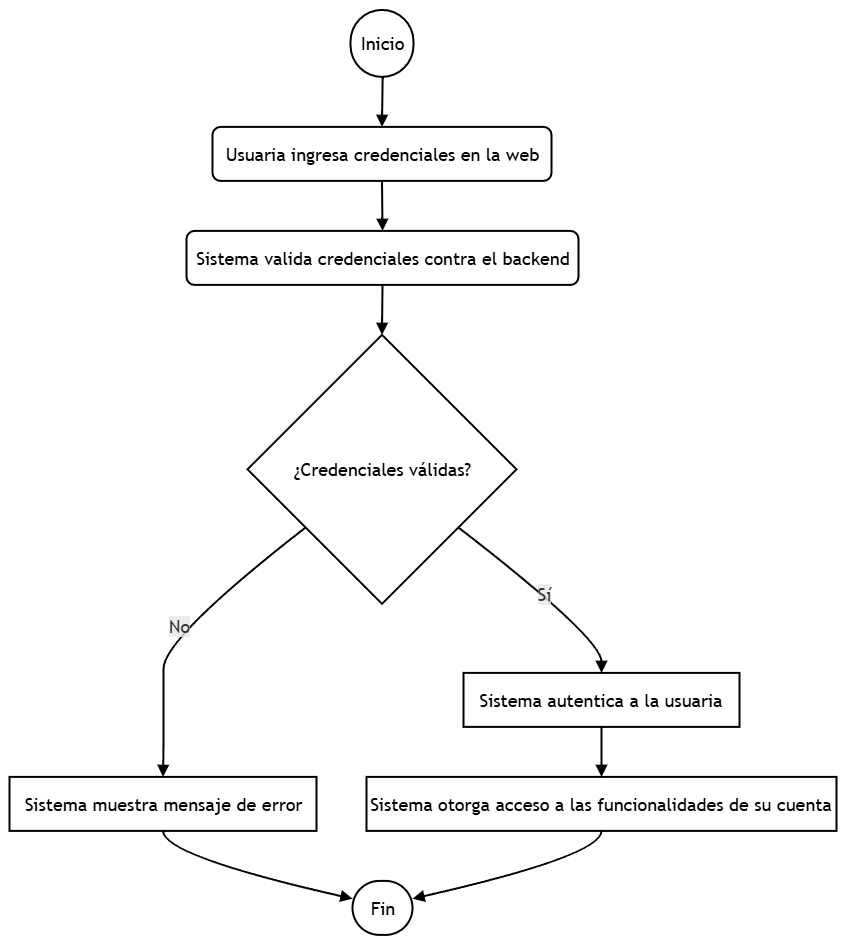

The diagram above was exported from draw.io. Its source (the exported page's mxGraphModel, read from the mxfile embedded in the PNG):
<mxGraphModel dx="2847" dy="2279" grid="1" gridSize="10" guides="1" tooltips="1" connect="1" arrows="1" fold="1" page="1" pageScale="1" pageWidth="827" pageHeight="1169" math="0" shadow="0">
  <root>
    <mxCell id="0" />
    <mxCell id="1" parent="0" />
    <UserObject label="" mermaidData="{&#10;  &quot;data&quot;: &quot;flowchart TD\n  A([Inicio]) --&gt; B[\&quot;Usuaria ingresa credenciales en la web\&quot;]\n  B --&gt; C[\&quot;Sistema valida credenciales contra el backend\&quot;]\n  C --&gt; D{\&quot;¿Credenciales válidas?\&quot;}\n  D --&gt;|No| E[\&quot;Sistema muestra mensaje de error\&quot;]\n  E --&gt; F([Fin])\n  D --&gt;|Sí| G[\&quot;Sistema autentica a la usuaria\&quot;]\n  G --&gt; H[\&quot;Sistema otorga acceso a las funcionalidades de su cuenta\&quot;]\n  H --&gt; F&quot;,&#10;  &quot;config&quot;: null&#10;}" id="18">
      <mxCell connectable="0" parent="1" style="group;transparentBounds=1;editIcon=1;lockedGroup=0;groupPadding=10;fontSize=18;" vertex="1">
        <mxGeometry height="915" width="422" as="geometry" />
      </mxCell>
    </UserObject>
    <UserObject label="Inicio" mermaidId="n:A" mermaidBaseStyle="html=1;rounded=1;whiteSpace=wrap;arcSize=50;strokeWidth=1;fillColor=light-dark(#ECECFF,#1f2020);strokeColor=light-dark(#9370DB,#cccccc);fontColor=light-dark(#333333,#cccccc);fontFamily=Trebuchet MS,Verdana,Arial,sans-serif;fontSize=16;" mermaidBaseValue="Inicio" id="2">
      <mxCell parent="18" style="html=1;rounded=1;whiteSpace=wrap;arcSize=50;strokeWidth=2;fontFamily=Trebuchet MS,Verdana,Arial,sans-serif;fontSize=18;" vertex="1">
        <mxGeometry height="67" width="63" x="349" y="-20" as="geometry" />
      </mxCell>
    </UserObject>
    <UserObject label="Usuaria ingresa credenciales en la web" mermaidId="n:B" mermaidBaseStyle="html=1;whiteSpace=wrap;strokeWidth=1;fillColor=light-dark(#ECECFF,#1f2020);strokeColor=light-dark(#9370DB,#cccccc);fontColor=light-dark(#333333,#cccccc);fontFamily=Trebuchet MS,Verdana,Arial,sans-serif;fontSize=16;" mermaidBaseValue="Usuaria ingresa credenciales en la web" id="3">
      <mxCell parent="18" style="html=1;whiteSpace=wrap;strokeWidth=2;fontFamily=Trebuchet MS,Verdana,Arial,sans-serif;fontSize=18;rounded=1;" vertex="1">
        <mxGeometry height="54" width="339" x="211" y="97" as="geometry" />
      </mxCell>
    </UserObject>
    <UserObject label="Sistema valida credenciales contra el backend" mermaidId="n:C" mermaidBaseStyle="html=1;whiteSpace=wrap;strokeWidth=1;fillColor=light-dark(#ECECFF,#1f2020);strokeColor=light-dark(#9370DB,#cccccc);fontColor=light-dark(#333333,#cccccc);fontFamily=Trebuchet MS,Verdana,Arial,sans-serif;fontSize=16;" mermaidBaseValue="Sistema valida credenciales contra el backend" id="4">
      <mxCell parent="18" style="html=1;whiteSpace=wrap;strokeWidth=2;fontFamily=Trebuchet MS,Verdana,Arial,sans-serif;fontSize=18;rounded=1;" vertex="1">
        <mxGeometry height="54" width="392" x="185" y="201" as="geometry" />
      </mxCell>
    </UserObject>
    <UserObject label="¿Credenciales válidas?" mermaidId="n:D" mermaidBaseStyle="rhombus;html=1;strokeWidth=1;whiteSpace=wrap;fillColor=light-dark(#ECECFF,#1f2020);strokeColor=light-dark(#9370DB,#cccccc);fontColor=light-dark(#333333,#cccccc);fontFamily=Trebuchet MS,Verdana,Arial,sans-serif;fontSize=16;" mermaidBaseValue="¿Credenciales válidas?" id="5">
      <mxCell parent="18" style="rhombus;html=1;strokeWidth=2;whiteSpace=wrap;fontFamily=Trebuchet MS,Verdana,Arial,sans-serif;fontSize=18;" vertex="1">
        <mxGeometry height="269" width="269" x="246" y="305" as="geometry" />
      </mxCell>
    </UserObject>
    <UserObject label="Sistema muestra mensaje de error" mermaidId="n:E" mermaidBaseStyle="html=1;whiteSpace=wrap;strokeWidth=1;fillColor=light-dark(#ECECFF,#1f2020);strokeColor=light-dark(#9370DB,#cccccc);fontColor=light-dark(#333333,#cccccc);fontFamily=Trebuchet MS,Verdana,Arial,sans-serif;fontSize=16;" mermaidBaseValue="Sistema muestra mensaje de error" id="6">
      <mxCell parent="18" style="html=1;whiteSpace=wrap;strokeWidth=2;fontFamily=Trebuchet MS,Verdana,Arial,sans-serif;fontSize=18;" vertex="1">
        <mxGeometry height="54" width="307" x="8" y="747" as="geometry" />
      </mxCell>
    </UserObject>
    <UserObject label="Fin" mermaidId="n:F" mermaidBaseStyle="html=1;rounded=1;whiteSpace=wrap;arcSize=50;strokeWidth=1;fillColor=light-dark(#ECECFF,#1f2020);strokeColor=light-dark(#9370DB,#cccccc);fontColor=light-dark(#333333,#cccccc);fontFamily=Trebuchet MS,Verdana,Arial,sans-serif;fontSize=16;" mermaidBaseValue="Fin" id="7">
      <mxCell parent="18" style="html=1;rounded=1;whiteSpace=wrap;arcSize=50;strokeWidth=2;fontFamily=Trebuchet MS,Verdana,Arial,sans-serif;fontSize=18;" vertex="1">
        <mxGeometry height="54" width="60" x="351" y="851" as="geometry" />
      </mxCell>
    </UserObject>
    <UserObject label="Sistema autentica a la usuaria" mermaidId="n:G" mermaidBaseStyle="html=1;whiteSpace=wrap;strokeWidth=1;fillColor=light-dark(#ECECFF,#1f2020);strokeColor=light-dark(#9370DB,#cccccc);fontColor=light-dark(#333333,#cccccc);fontFamily=Trebuchet MS,Verdana,Arial,sans-serif;fontSize=16;" mermaidBaseValue="Sistema autentica a la usuaria" id="8">
      <mxCell parent="18" style="html=1;whiteSpace=wrap;strokeWidth=2;fontFamily=Trebuchet MS,Verdana,Arial,sans-serif;fontSize=18;" vertex="1">
        <mxGeometry height="54" width="276" x="462" y="643" as="geometry" />
      </mxCell>
    </UserObject>
    <UserObject label="Sistema otorga acceso a las funcionalidades de su cuenta" mermaidId="n:H" mermaidBaseStyle="html=1;whiteSpace=wrap;strokeWidth=1;fillColor=light-dark(#ECECFF,#1f2020);strokeColor=light-dark(#9370DB,#cccccc);fontColor=light-dark(#333333,#cccccc);fontFamily=Trebuchet MS,Verdana,Arial,sans-serif;fontSize=16;" mermaidBaseValue="Sistema otorga acceso a las funcionalidades de su cuenta" id="9">
      <mxCell parent="18" style="html=1;whiteSpace=wrap;strokeWidth=2;fontFamily=Trebuchet MS,Verdana,Arial,sans-serif;fontSize=18;" vertex="1">
        <mxGeometry height="54" width="470" x="365" y="747" as="geometry" />
      </mxCell>
    </UserObject>
    <UserObject label="" mermaidId="e:A-&gt;B#0" mermaidBaseStyle="curved=1;startArrow=none;endArrow=block;endSize=7;strokeColor=light-dark(#333333,#cccccc);exitX=0.51;exitY=1;entryX=0.5;entryY=0;" mermaidBaseValue="" id="10">
      <mxCell edge="1" parent="18" source="2" style="curved=1;startArrow=none;endArrow=block;endSize=7;exitX=0.51;exitY=1;entryX=0.5;entryY=0;fontSize=18;strokeWidth=2;" target="3">
        <mxGeometry relative="1" as="geometry">
          <Array as="points" />
        </mxGeometry>
      </mxCell>
    </UserObject>
    <UserObject label="" mermaidId="e:B-&gt;C#0" mermaidBaseStyle="curved=1;startArrow=none;endArrow=block;endSize=7;strokeColor=light-dark(#333333,#cccccc);exitX=0.5;exitY=1;entryX=0.5;entryY=0;" mermaidBaseValue="" id="11">
      <mxCell edge="1" parent="18" source="3" style="curved=1;startArrow=none;endArrow=block;endSize=7;exitX=0.5;exitY=1;entryX=0.5;entryY=0;fontSize=18;strokeWidth=2;" target="4">
        <mxGeometry relative="1" as="geometry">
          <Array as="points" />
        </mxGeometry>
      </mxCell>
    </UserObject>
    <UserObject label="" mermaidId="e:C-&gt;D#0" mermaidBaseStyle="curved=1;startArrow=none;endArrow=block;endSize=7;strokeColor=light-dark(#333333,#cccccc);exitX=0.5;exitY=1;entryX=0.5;entryY=0;" mermaidBaseValue="" id="12">
      <mxCell edge="1" parent="18" source="4" style="curved=1;startArrow=none;endArrow=block;endSize=7;exitX=0.5;exitY=1;entryX=0.5;entryY=0;fontSize=18;strokeWidth=2;" target="5">
        <mxGeometry relative="1" as="geometry">
          <Array as="points" />
        </mxGeometry>
      </mxCell>
    </UserObject>
    <UserObject label="No" mermaidId="e:D-&gt;E#0" mermaidBaseStyle="curved=1;startArrow=none;endArrow=block;endSize=7;strokeColor=light-dark(#333333,#cccccc);html=1;fontSize=16;labelBackgroundColor=light-dark(#E8E8E88D,#2a2a2a8D);fontFamily=Trebuchet MS,Verdana,Arial,sans-serif;fontColor=light-dark(#333333,#cccccc);exitX=0;exitY=0.88;entryX=0.5;entryY=0;" mermaidBaseValue="No" id="13">
      <mxCell edge="1" parent="18" source="5" style="curved=1;startArrow=none;endArrow=block;endSize=7;html=1;fontSize=18;labelBackgroundColor=light-dark(#E8E8E88D,#2a2a2a8D);fontFamily=Trebuchet MS,Verdana,Arial,sans-serif;fontColor=light-dark(#333333,#cccccc);exitX=0;exitY=0.88;entryX=0.5;entryY=0;strokeWidth=2;" target="6">
        <mxGeometry relative="1" as="geometry">
          <Array as="points">
            <mxPoint x="162" y="608" />
            <mxPoint x="162" y="670" />
            <mxPoint x="162" y="722" />
          </Array>
        </mxGeometry>
      </mxCell>
    </UserObject>
    <UserObject label="" mermaidId="e:E-&gt;F#0" mermaidBaseStyle="curved=1;startArrow=none;endArrow=block;endSize=7;strokeColor=light-dark(#333333,#cccccc);exitX=0.5;exitY=1;entryX=0;entryY=0.33;" mermaidBaseValue="" id="14">
      <mxCell edge="1" parent="18" source="6" style="curved=1;startArrow=none;endArrow=block;endSize=7;exitX=0.5;exitY=1;entryX=0;entryY=0.33;fontSize=18;strokeWidth=2;" target="7">
        <mxGeometry relative="1" as="geometry">
          <Array as="points">
            <mxPoint x="162" y="826" />
          </Array>
        </mxGeometry>
      </mxCell>
    </UserObject>
    <UserObject label="Sí" mermaidId="e:D-&gt;G#0" mermaidBaseStyle="curved=1;startArrow=none;endArrow=block;endSize=7;strokeColor=light-dark(#333333,#cccccc);html=1;fontSize=16;labelBackgroundColor=light-dark(#E8E8E88D,#2a2a2a8D);fontFamily=Trebuchet MS,Verdana,Arial,sans-serif;fontColor=light-dark(#333333,#cccccc);exitX=1;exitY=0.88;entryX=0.5;entryY=0;" mermaidBaseValue="Sí" id="15">
      <mxCell edge="1" parent="18" source="5" style="curved=1;startArrow=none;endArrow=block;endSize=7;html=1;fontSize=18;labelBackgroundColor=light-dark(#E8E8E88D,#2a2a2a8D);fontFamily=Trebuchet MS,Verdana,Arial,sans-serif;fontColor=light-dark(#333333,#cccccc);exitX=1;exitY=0.88;entryX=0.5;entryY=0;strokeWidth=2;" target="8">
        <mxGeometry relative="1" as="geometry">
          <Array as="points">
            <mxPoint x="600" y="608" />
          </Array>
        </mxGeometry>
      </mxCell>
    </UserObject>
    <UserObject label="" mermaidId="e:G-&gt;H#0" mermaidBaseStyle="curved=1;startArrow=none;endArrow=block;endSize=7;strokeColor=light-dark(#333333,#cccccc);exitX=0.5;exitY=1;entryX=0.5;entryY=0;" mermaidBaseValue="" id="16">
      <mxCell edge="1" parent="18" source="8" style="curved=1;startArrow=none;endArrow=block;endSize=7;exitX=0.5;exitY=1;entryX=0.5;entryY=0;fontSize=18;strokeWidth=2;" target="9">
        <mxGeometry relative="1" as="geometry">
          <Array as="points" />
        </mxGeometry>
      </mxCell>
    </UserObject>
    <UserObject label="" mermaidId="e:H-&gt;F#0" mermaidBaseStyle="curved=1;startArrow=none;endArrow=block;endSize=7;strokeColor=light-dark(#333333,#cccccc);exitX=0.5;exitY=1;entryX=1;entryY=0.33;" mermaidBaseValue="" id="17">
      <mxCell edge="1" parent="18" source="9" style="curved=1;startArrow=none;endArrow=block;endSize=7;exitX=0.5;exitY=1;entryX=1;entryY=0.33;fontSize=18;strokeWidth=2;" target="7">
        <mxGeometry relative="1" as="geometry">
          <Array as="points">
            <mxPoint x="600" y="826" />
          </Array>
        </mxGeometry>
      </mxCell>
    </UserObject>
  </root>
</mxGraphModel>